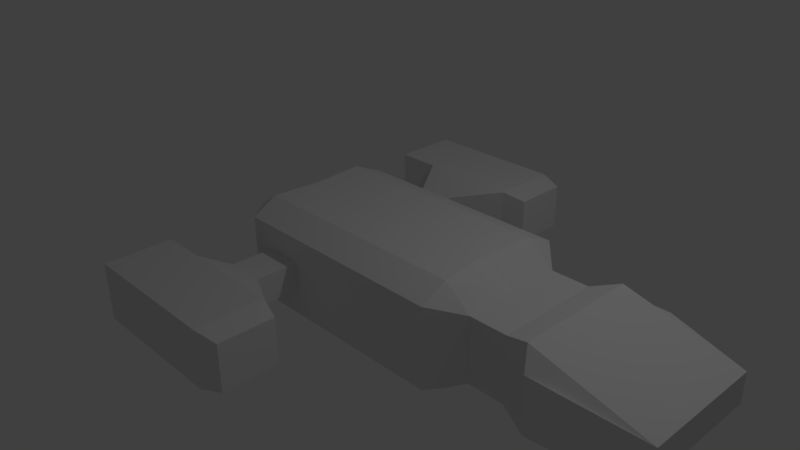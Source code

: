 # Source: freehold_frigate.blend  (saved by Blender 2.79.0; exported with 4.5.12 LTS)
import bpy
from mathutils import Matrix  # noqa: F401  (used for matrix-valued properties, if any)

bpy.ops.wm.read_factory_settings(use_empty=True)
scene = bpy.context.scene
scene.name = 'Scene'

# ---- collections
col_collection_1 = bpy.data.collections.new('Collection 1'); scene.collection.children.link(col_collection_1)

# ---- materials (node trees are filled in below, after node groups)
mat_material = bpy.data.materials.new('Material')
mat_material.alpha_threshold = 0.0
mat_material.use_transparent_shadow = False
mat_material.roughness = 0.5
mat_material.line_color = (0.0, 0.0, 0.0, 1.0)

# ---- material node trees

# ---- world
world_world = bpy.data.worlds.new('World'); scene.world = world_world
world_world.color = (0.05088, 0.05088, 0.05088)
world_world.use_sun_shadow = False
world_world.sun_shadow_jitter_overblur = 0.0
world_world.cycles.sampling_method = 'MANUAL'

# ---- cameras
cam_camera = bpy.data.cameras.new('Camera')
cam_camera.clip_end = 100.0
cam_camera.lens = 35.0
cam_camera.sensor_width = 32.0
cam_camera.sensor_height = 18.0
cam_camera.ortho_scale = 7.314
cam_camera.dof.focus_distance = 0.0
cam_camera.dof.aperture_fstop = 128.0

# ---- lights
light_lamp = bpy.data.lights.new('Lamp', 'POINT')
light_lamp.transmission_factor = 0.0
light_lamp.cutoff_distance = 30.0
light_lamp.energy = 100.0
light_lamp.shadow_buffer_clip_start = 1.001
light_lamp.shadow_soft_size = 0.1
light_lamp.shadow_maximum_resolution = 0.006
light_lamp.use_absolute_resolution = True

# ---- meshes
me_cube = bpy.data.meshes.new('Cube')
me_cube.from_pydata([(2.301, 0.0, -0.4535), (2.301, -0.6935, -0.4535), (-1.394, -0.6935, -0.4352), (-1.394, 0.0, -0.4352), (2.301, 0.0, 0.4105), (2.301, -0.6935, 0.4105), (-1.394, -0.6935, 0.4886), (-1.394, 0.0, 0.4886), (1.954, -1.066, -0.5324), (-1.046, -1.066, -0.5324), (1.954, -1.066, 0.5324), (-1.046, -1.066, 0.5324), (-0.1191, -1.066, -0.5324), (-0.1049, -1.066, 0.5324), (-0.0533, -0.6935, 0.6935), (-0.003892, -0.6935, -0.6935), (-0.2309, -1.066, -0.1886), (-0.7443, -1.066, -0.1886), (-0.7443, -1.066, 0.1886), (-0.2259, -1.066, 0.1886), (-0.2309, -1.63, -0.1886), (-0.7443, -1.63, -0.1886), (-0.7443, -1.63, 0.1886), (-0.2259, -1.63, 0.1886), (0.4388, -1.996, -0.38), (-0.9121, -1.996, -0.38), (-0.9121, -1.996, 0.38), (0.449, -1.996, 0.38), (0.4388, -2.891, -0.38), (-0.9121, -2.891, -0.38), (-0.9121, -2.891, 0.38), (0.449, -2.891, 0.38), (-1.515, -1.996, -0.38), (-1.515, -1.996, 0.38), (-1.515, -2.891, -0.38), (-1.515, -2.891, 0.38), (0.7463, -2.08, -0.3087), (0.7546, -2.08, 0.3087), (0.7463, -2.807, -0.3087), (0.7546, -2.807, 0.3087), (-1.67, -2.206, -0.2018), (-1.67, -2.206, 0.2018), (-1.67, -2.681, -0.2018), (-1.67, -2.681, 0.2018), (-1.104, -0.6935, 0.6935), (-1.049, 0.0, 0.6935), (-1.072, -0.6935, -0.6935), (-0.9964, 0.0, -0.6935), (1.862, 0.0, 0.6935), (1.94, -0.6935, 0.6935), (1.933, 0.0, -0.6935), (1.963, -0.6935, -0.6935), (2.801, 0.0, -0.4535), (2.801, -0.6935, -0.4535), (2.801, 0.0, 0.4105), (2.801, -0.6935, 0.4105), (-0.9235, -2.206, -0.2018), (-0.9235, -2.206, 0.2018), (-0.9235, -2.681, -0.2018), (-0.9235, -2.681, 0.2018), (3.154, 0.0, -0.5923), (3.154, -0.8048, -0.5923), (3.154, 0.0, 0.5493), (3.154, -0.8048, 0.5493), (4.636, 0.0, -0.2293), (4.636, -0.8048, -0.2293), (4.636, 0.0, 0.1641), (4.636, -0.8048, 0.1641), (3.277, -0.9915, -0.3667), (3.654, -0.9915, -0.3667), (3.277, -0.9915, 0.3237), (3.654, -0.9915, 0.3237)], [], [(0, 1, 51, 50), (4, 48, 49, 5), (4, 5, 55, 54), (2, 46, 9), (2, 6, 7, 3), (8, 10, 13, 12), (5, 49, 10), (6, 2, 9, 11), (1, 5, 10, 8), (11, 9, 17, 18), (13, 14, 44, 11), (12, 15, 51, 8), (19, 18, 22, 23), (9, 12, 16, 17), (12, 13, 19, 16), (13, 11, 18, 19), (20, 23, 27, 24), (17, 16, 20, 21), (16, 19, 23, 20), (18, 17, 21, 22), (27, 26, 30, 31), (22, 21, 25, 26), (23, 22, 26, 27), (21, 20, 24, 25), (28, 31, 30, 29), (25, 24, 28, 29), (27, 31, 39, 37), (25, 29, 34, 32), (32, 34, 42, 40), (29, 30, 35, 34), (26, 25, 32, 33), (30, 26, 33, 35), (36, 37, 39, 38), (31, 28, 38, 39), (24, 27, 37, 36), (28, 24, 36, 38), (41, 40, 56, 57), (34, 35, 43, 42), (35, 33, 41, 43), (33, 32, 40, 41), (54, 55, 63, 62), (44, 45, 7, 6), (11, 44, 6), (9, 46, 15, 12), (47, 46, 2, 3), (49, 48, 45, 44, 14), (10, 49, 14, 13), (50, 51, 15, 46, 47), (8, 51, 1), (5, 1, 53, 55), (1, 0, 52, 53), (57, 56, 58, 59), (40, 42, 58, 56), (42, 43, 59, 58), (43, 41, 57, 59), (62, 63, 67, 66), (55, 53, 61, 63), (53, 52, 60, 61), (64, 66, 67, 65), (61, 65, 69, 68), (61, 60, 64, 65), (70, 68, 69, 71), (63, 61, 68, 70), (67, 63, 70, 71), (65, 67, 71, 69)])
me_cube.materials.append(mat_material)
me_cube.use_remesh_preserve_volume = False
me_cube.use_remesh_preserve_attributes = False
me_cube.use_mirror_vertex_groups = False
me_cube.update()
arm_armature = bpy.data.armatures.new('Armature')  # bones are not reproduced

# ---- objects
ob_armature = bpy.data.objects.new('Armature', arm_armature)
ob_cube = bpy.data.objects.new('Cube', me_cube)
ob_lamp = bpy.data.objects.new('Lamp', light_lamp)
ob_camera = bpy.data.objects.new('Camera', cam_camera)

# ---- transforms, parenting, visibility, modifiers, constraints
ob_armature.location = (0.0, 0.0, 0.0)
ob_armature.lineart.crease_threshold = 0.0
ob_cube.parent = ob_armature
ob_cube.location = (0.0, 0.0, 0.0)
ob_cube.lock_rotations_4d = False
ob_cube.empty_display_type = 'ARROWS'
ob_cube.lineart.crease_threshold = 0.0
_vg = ob_cube.vertex_groups.new(name='Bone')
_vg.add([0, 1, 2, 3, 4, 5, 6, 7, 8, 9, 10, 11, 12, 13, 14, 15, 16, 17, 18, 19, 20, 21, 22, 23, 24, 25, 26, 27, 28, 29, 30, 31, 32, 33, 34, 35, 36, 37, 38, 39, 40, 41, 42, 43, 44, 45, 46, 47, 48, 49, 50, 51, 52, 53, 54, 55, 56, 57, 58, 59, 60, 61, 62, 63, 64, 65, 66, 67, 68, 69, 70, 71], 1.0, 'REPLACE')
_m = ob_cube.modifiers.new('Mirror', 'MIRROR')
_m.use_axis = (False, True, False)
_m.use_clip = True
_m = ob_cube.modifiers.new('Armature', 'ARMATURE')
_m.object = ob_armature
ob_lamp.location = (4.076, 1.005, 5.904)
ob_lamp.rotation_euler = (0.6503, 0.05522, 1.866)
ob_lamp.lock_rotations_4d = False
ob_lamp.empty_display_type = 'ARROWS'
ob_lamp.color = (0.0, 0.0, 0.0, 0.0)
ob_lamp.lineart.crease_threshold = 0.0
ob_camera.location = (7.481, -6.508, 5.344)
ob_camera.rotation_euler = (1.109, 0.01082, 0.8149)
ob_camera.lock_rotations_4d = False
ob_camera.empty_display_type = 'ARROWS'
ob_camera.color = (0.0, 0.0, 0.0, 0.0)
ob_camera.display_type = 'WIRE'
ob_camera.lineart.crease_threshold = 0.0

# ---- collection membership
col_collection_1.objects.link(ob_armature)
col_collection_1.objects.link(ob_cube)
col_collection_1.objects.link(ob_lamp)
col_collection_1.objects.link(ob_camera)

# ---- scene / render settings (as saved in the file)
scene.camera = ob_camera
scene.frame_start = 1; scene.frame_end = 250; scene.frame_set(122)
scene.render.engine = 'BLENDER_EEVEE_NEXT'
scene.render.resolution_percentage = 50
scene.render.dither_intensity = 0.0
scene.cycles.use_denoising = False
scene.cycles.samples = 128
scene.cycles.sampling_pattern = 'TABULATED_SOBOL'
scene.cycles.light_sampling_threshold = 0.0
scene.cycles.use_adaptive_sampling = False
scene.cycles.use_light_tree = False
scene.cycles.blur_glossy = 0.0
scene.cycles.sample_clamp_indirect = 0.0
scene.view_settings.view_transform = 'Standard'
bpy.context.view_layer.update()
